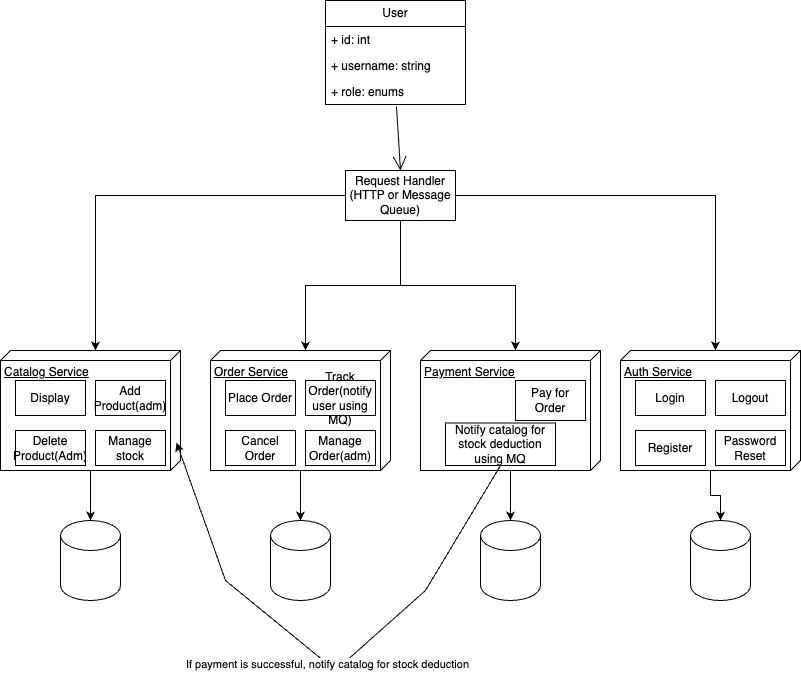

The diagram above was exported from draw.io. Its source (the exported page's mxGraphModel, read from the mxfile embedded in the PNG):
<mxGraphModel dx="984" dy="665" grid="1" gridSize="10" guides="1" tooltips="1" connect="1" arrows="1" fold="1" page="1" pageScale="1" pageWidth="850" pageHeight="1100" math="0" shadow="0">
  <root>
    <mxCell id="0" />
    <mxCell id="1" parent="0" />
    <mxCell id="WBsxrBYCc7-af_VGJAKg-2" value="Catalog Service" style="verticalAlign=top;align=left;spacingTop=8;spacingLeft=2;spacingRight=12;shape=cube;size=10;direction=south;fontStyle=4;html=1;whiteSpace=wrap;" vertex="1" parent="1">
      <mxGeometry x="25" y="370" width="180" height="120" as="geometry" />
    </mxCell>
    <mxCell id="WBsxrBYCc7-af_VGJAKg-3" value="Display" style="html=1;whiteSpace=wrap;" vertex="1" parent="1">
      <mxGeometry x="40" y="400" width="70" height="35" as="geometry" />
    </mxCell>
    <mxCell id="WBsxrBYCc7-af_VGJAKg-4" value="Add Product(adm)" style="html=1;whiteSpace=wrap;" vertex="1" parent="1">
      <mxGeometry x="120" y="400" width="70" height="35" as="geometry" />
    </mxCell>
    <mxCell id="WBsxrBYCc7-af_VGJAKg-6" value="Delete&lt;div&gt;Product(Adm)&lt;/div&gt;" style="html=1;whiteSpace=wrap;" vertex="1" parent="1">
      <mxGeometry x="40" y="450" width="70" height="35" as="geometry" />
    </mxCell>
    <mxCell id="WBsxrBYCc7-af_VGJAKg-7" value="Manage stock" style="html=1;whiteSpace=wrap;" vertex="1" parent="1">
      <mxGeometry x="120" y="450" width="70" height="35" as="geometry" />
    </mxCell>
    <mxCell id="WBsxrBYCc7-af_VGJAKg-8" value="Order Service" style="verticalAlign=top;align=left;spacingTop=8;spacingLeft=2;spacingRight=12;shape=cube;size=10;direction=south;fontStyle=4;html=1;whiteSpace=wrap;" vertex="1" parent="1">
      <mxGeometry x="235" y="370" width="180" height="120" as="geometry" />
    </mxCell>
    <mxCell id="WBsxrBYCc7-af_VGJAKg-9" value="Place Order" style="html=1;whiteSpace=wrap;" vertex="1" parent="1">
      <mxGeometry x="250" y="400" width="70" height="35" as="geometry" />
    </mxCell>
    <mxCell id="WBsxrBYCc7-af_VGJAKg-10" value="Track Order(notify user using MQ)" style="html=1;whiteSpace=wrap;" vertex="1" parent="1">
      <mxGeometry x="330" y="400" width="70" height="35" as="geometry" />
    </mxCell>
    <mxCell id="WBsxrBYCc7-af_VGJAKg-11" value="Cancel Order" style="html=1;whiteSpace=wrap;" vertex="1" parent="1">
      <mxGeometry x="250" y="450" width="70" height="35" as="geometry" />
    </mxCell>
    <mxCell id="WBsxrBYCc7-af_VGJAKg-12" value="Manage Order(adm)" style="html=1;whiteSpace=wrap;" vertex="1" parent="1">
      <mxGeometry x="330" y="450" width="70" height="35" as="geometry" />
    </mxCell>
    <mxCell id="WBsxrBYCc7-af_VGJAKg-18" value="Payment Service" style="verticalAlign=top;align=left;spacingTop=8;spacingLeft=2;spacingRight=12;shape=cube;size=10;direction=south;fontStyle=4;html=1;whiteSpace=wrap;" vertex="1" parent="1">
      <mxGeometry x="445" y="370" width="180" height="120" as="geometry" />
    </mxCell>
    <mxCell id="WBsxrBYCc7-af_VGJAKg-19" value="Pay for Order" style="html=1;whiteSpace=wrap;" vertex="1" parent="1">
      <mxGeometry x="540" y="400" width="70" height="40" as="geometry" />
    </mxCell>
    <mxCell id="WBsxrBYCc7-af_VGJAKg-23" value="Auth Service" style="verticalAlign=top;align=left;spacingTop=8;spacingLeft=2;spacingRight=12;shape=cube;size=10;direction=south;fontStyle=4;html=1;whiteSpace=wrap;" vertex="1" parent="1">
      <mxGeometry x="645" y="370" width="180" height="120" as="geometry" />
    </mxCell>
    <mxCell id="WBsxrBYCc7-af_VGJAKg-24" value="Login" style="html=1;whiteSpace=wrap;" vertex="1" parent="1">
      <mxGeometry x="660" y="400" width="70" height="35" as="geometry" />
    </mxCell>
    <mxCell id="WBsxrBYCc7-af_VGJAKg-25" value="Logout" style="html=1;whiteSpace=wrap;" vertex="1" parent="1">
      <mxGeometry x="740" y="400" width="70" height="35" as="geometry" />
    </mxCell>
    <mxCell id="WBsxrBYCc7-af_VGJAKg-26" value="Register" style="html=1;whiteSpace=wrap;" vertex="1" parent="1">
      <mxGeometry x="660" y="450" width="70" height="35" as="geometry" />
    </mxCell>
    <mxCell id="WBsxrBYCc7-af_VGJAKg-27" value="Password Reset" style="html=1;whiteSpace=wrap;" vertex="1" parent="1">
      <mxGeometry x="740" y="450" width="70" height="35" as="geometry" />
    </mxCell>
    <mxCell id="WBsxrBYCc7-af_VGJAKg-29" value="" style="shape=cylinder3;whiteSpace=wrap;html=1;boundedLbl=1;backgroundOutline=1;size=15;" vertex="1" parent="1">
      <mxGeometry x="85" y="540" width="60" height="80" as="geometry" />
    </mxCell>
    <mxCell id="WBsxrBYCc7-af_VGJAKg-30" value="" style="shape=cylinder3;whiteSpace=wrap;html=1;boundedLbl=1;backgroundOutline=1;size=15;" vertex="1" parent="1">
      <mxGeometry x="715" y="540" width="60" height="80" as="geometry" />
    </mxCell>
    <mxCell id="WBsxrBYCc7-af_VGJAKg-31" value="" style="shape=cylinder3;whiteSpace=wrap;html=1;boundedLbl=1;backgroundOutline=1;size=15;" vertex="1" parent="1">
      <mxGeometry x="295" y="540" width="60" height="80" as="geometry" />
    </mxCell>
    <mxCell id="WBsxrBYCc7-af_VGJAKg-32" value="" style="shape=cylinder3;whiteSpace=wrap;html=1;boundedLbl=1;backgroundOutline=1;size=15;" vertex="1" parent="1">
      <mxGeometry x="505" y="540" width="60" height="80" as="geometry" />
    </mxCell>
    <mxCell id="WBsxrBYCc7-af_VGJAKg-34" value="Request Handler (HTTP or Message Queue)" style="html=1;whiteSpace=wrap;" vertex="1" parent="1">
      <mxGeometry x="370" y="190" width="110" height="50" as="geometry" />
    </mxCell>
    <mxCell id="WBsxrBYCc7-af_VGJAKg-35" value="User" style="swimlane;fontStyle=0;childLayout=stackLayout;horizontal=1;startSize=26;fillColor=none;horizontalStack=0;resizeParent=1;resizeParentMax=0;resizeLast=0;collapsible=1;marginBottom=0;whiteSpace=wrap;html=1;" vertex="1" parent="1">
      <mxGeometry x="350" y="20" width="140" height="104" as="geometry" />
    </mxCell>
    <mxCell id="WBsxrBYCc7-af_VGJAKg-36" value="+ id: int" style="text;strokeColor=none;fillColor=none;align=left;verticalAlign=top;spacingLeft=4;spacingRight=4;overflow=hidden;rotatable=0;points=[[0,0.5],[1,0.5]];portConstraint=eastwest;whiteSpace=wrap;html=1;" vertex="1" parent="WBsxrBYCc7-af_VGJAKg-35">
      <mxGeometry y="26" width="140" height="26" as="geometry" />
    </mxCell>
    <mxCell id="WBsxrBYCc7-af_VGJAKg-37" value="+ username: string" style="text;strokeColor=none;fillColor=none;align=left;verticalAlign=top;spacingLeft=4;spacingRight=4;overflow=hidden;rotatable=0;points=[[0,0.5],[1,0.5]];portConstraint=eastwest;whiteSpace=wrap;html=1;" vertex="1" parent="WBsxrBYCc7-af_VGJAKg-35">
      <mxGeometry y="52" width="140" height="26" as="geometry" />
    </mxCell>
    <mxCell id="WBsxrBYCc7-af_VGJAKg-38" value="+ role: enums" style="text;strokeColor=none;fillColor=none;align=left;verticalAlign=top;spacingLeft=4;spacingRight=4;overflow=hidden;rotatable=0;points=[[0,0.5],[1,0.5]];portConstraint=eastwest;whiteSpace=wrap;html=1;" vertex="1" parent="WBsxrBYCc7-af_VGJAKg-35">
      <mxGeometry y="78" width="140" height="26" as="geometry" />
    </mxCell>
    <mxCell id="WBsxrBYCc7-af_VGJAKg-39" value="" style="endArrow=open;endFill=1;endSize=12;html=1;rounded=0;exitX=0.507;exitY=1.077;exitDx=0;exitDy=0;exitPerimeter=0;entryX=0.5;entryY=0;entryDx=0;entryDy=0;" edge="1" parent="1" source="WBsxrBYCc7-af_VGJAKg-38" target="WBsxrBYCc7-af_VGJAKg-34">
      <mxGeometry width="160" relative="1" as="geometry">
        <mxPoint x="330" y="300" as="sourcePoint" />
        <mxPoint x="490" y="300" as="targetPoint" />
      </mxGeometry>
    </mxCell>
    <mxCell id="WBsxrBYCc7-af_VGJAKg-40" style="edgeStyle=orthogonalEdgeStyle;rounded=0;orthogonalLoop=1;jettySize=auto;html=1;entryX=0;entryY=0;entryDx=0;entryDy=85;entryPerimeter=0;" edge="1" parent="1" source="WBsxrBYCc7-af_VGJAKg-34" target="WBsxrBYCc7-af_VGJAKg-2">
      <mxGeometry relative="1" as="geometry" />
    </mxCell>
    <mxCell id="WBsxrBYCc7-af_VGJAKg-41" style="edgeStyle=orthogonalEdgeStyle;rounded=0;orthogonalLoop=1;jettySize=auto;html=1;entryX=0;entryY=0;entryDx=0;entryDy=85;entryPerimeter=0;" edge="1" parent="1" source="WBsxrBYCc7-af_VGJAKg-34" target="WBsxrBYCc7-af_VGJAKg-8">
      <mxGeometry relative="1" as="geometry" />
    </mxCell>
    <mxCell id="WBsxrBYCc7-af_VGJAKg-42" style="edgeStyle=orthogonalEdgeStyle;rounded=0;orthogonalLoop=1;jettySize=auto;html=1;entryX=0;entryY=0;entryDx=0;entryDy=85;entryPerimeter=0;" edge="1" parent="1" source="WBsxrBYCc7-af_VGJAKg-34" target="WBsxrBYCc7-af_VGJAKg-18">
      <mxGeometry relative="1" as="geometry" />
    </mxCell>
    <mxCell id="WBsxrBYCc7-af_VGJAKg-43" style="edgeStyle=orthogonalEdgeStyle;rounded=0;orthogonalLoop=1;jettySize=auto;html=1;entryX=0;entryY=0;entryDx=0;entryDy=85;entryPerimeter=0;" edge="1" parent="1" source="WBsxrBYCc7-af_VGJAKg-34" target="WBsxrBYCc7-af_VGJAKg-23">
      <mxGeometry relative="1" as="geometry" />
    </mxCell>
    <mxCell id="WBsxrBYCc7-af_VGJAKg-44" style="edgeStyle=orthogonalEdgeStyle;rounded=0;orthogonalLoop=1;jettySize=auto;html=1;entryX=0.5;entryY=0;entryDx=0;entryDy=0;entryPerimeter=0;" edge="1" parent="1" source="WBsxrBYCc7-af_VGJAKg-2" target="WBsxrBYCc7-af_VGJAKg-29">
      <mxGeometry relative="1" as="geometry" />
    </mxCell>
    <mxCell id="WBsxrBYCc7-af_VGJAKg-45" style="edgeStyle=orthogonalEdgeStyle;rounded=0;orthogonalLoop=1;jettySize=auto;html=1;entryX=0.5;entryY=0;entryDx=0;entryDy=0;entryPerimeter=0;" edge="1" parent="1" source="WBsxrBYCc7-af_VGJAKg-8" target="WBsxrBYCc7-af_VGJAKg-31">
      <mxGeometry relative="1" as="geometry" />
    </mxCell>
    <mxCell id="WBsxrBYCc7-af_VGJAKg-46" style="edgeStyle=orthogonalEdgeStyle;rounded=0;orthogonalLoop=1;jettySize=auto;html=1;entryX=0.5;entryY=0;entryDx=0;entryDy=0;entryPerimeter=0;" edge="1" parent="1" source="WBsxrBYCc7-af_VGJAKg-18" target="WBsxrBYCc7-af_VGJAKg-32">
      <mxGeometry relative="1" as="geometry" />
    </mxCell>
    <mxCell id="WBsxrBYCc7-af_VGJAKg-47" style="edgeStyle=orthogonalEdgeStyle;rounded=0;orthogonalLoop=1;jettySize=auto;html=1;entryX=0.5;entryY=0;entryDx=0;entryDy=0;entryPerimeter=0;" edge="1" parent="1" source="WBsxrBYCc7-af_VGJAKg-23" target="WBsxrBYCc7-af_VGJAKg-30">
      <mxGeometry relative="1" as="geometry" />
    </mxCell>
    <mxCell id="WBsxrBYCc7-af_VGJAKg-59" value="Notify catalog for stock deduction using MQ" style="html=1;whiteSpace=wrap;" vertex="1" parent="1">
      <mxGeometry x="470" y="442.5" width="110" height="42.5" as="geometry" />
    </mxCell>
    <mxCell id="WBsxrBYCc7-af_VGJAKg-60" value="" style="endArrow=classic;html=1;rounded=0;exitX=0.5;exitY=1;exitDx=0;exitDy=0;entryX=0.767;entryY=0.022;entryDx=0;entryDy=0;entryPerimeter=0;" edge="1" parent="1" source="WBsxrBYCc7-af_VGJAKg-59" target="WBsxrBYCc7-af_VGJAKg-2">
      <mxGeometry relative="1" as="geometry">
        <mxPoint x="360" y="510" as="sourcePoint" />
        <mxPoint x="460" y="510" as="targetPoint" />
        <Array as="points">
          <mxPoint x="450" y="610" />
          <mxPoint x="360" y="690" />
          <mxPoint x="250" y="600" />
        </Array>
      </mxGeometry>
    </mxCell>
    <mxCell id="WBsxrBYCc7-af_VGJAKg-61" value="If payment is successful, notify catalog for stock deduction" style="edgeLabel;resizable=0;html=1;;align=center;verticalAlign=middle;" connectable="0" vertex="1" parent="WBsxrBYCc7-af_VGJAKg-60">
      <mxGeometry relative="1" as="geometry" />
    </mxCell>
  </root>
</mxGraphModel>